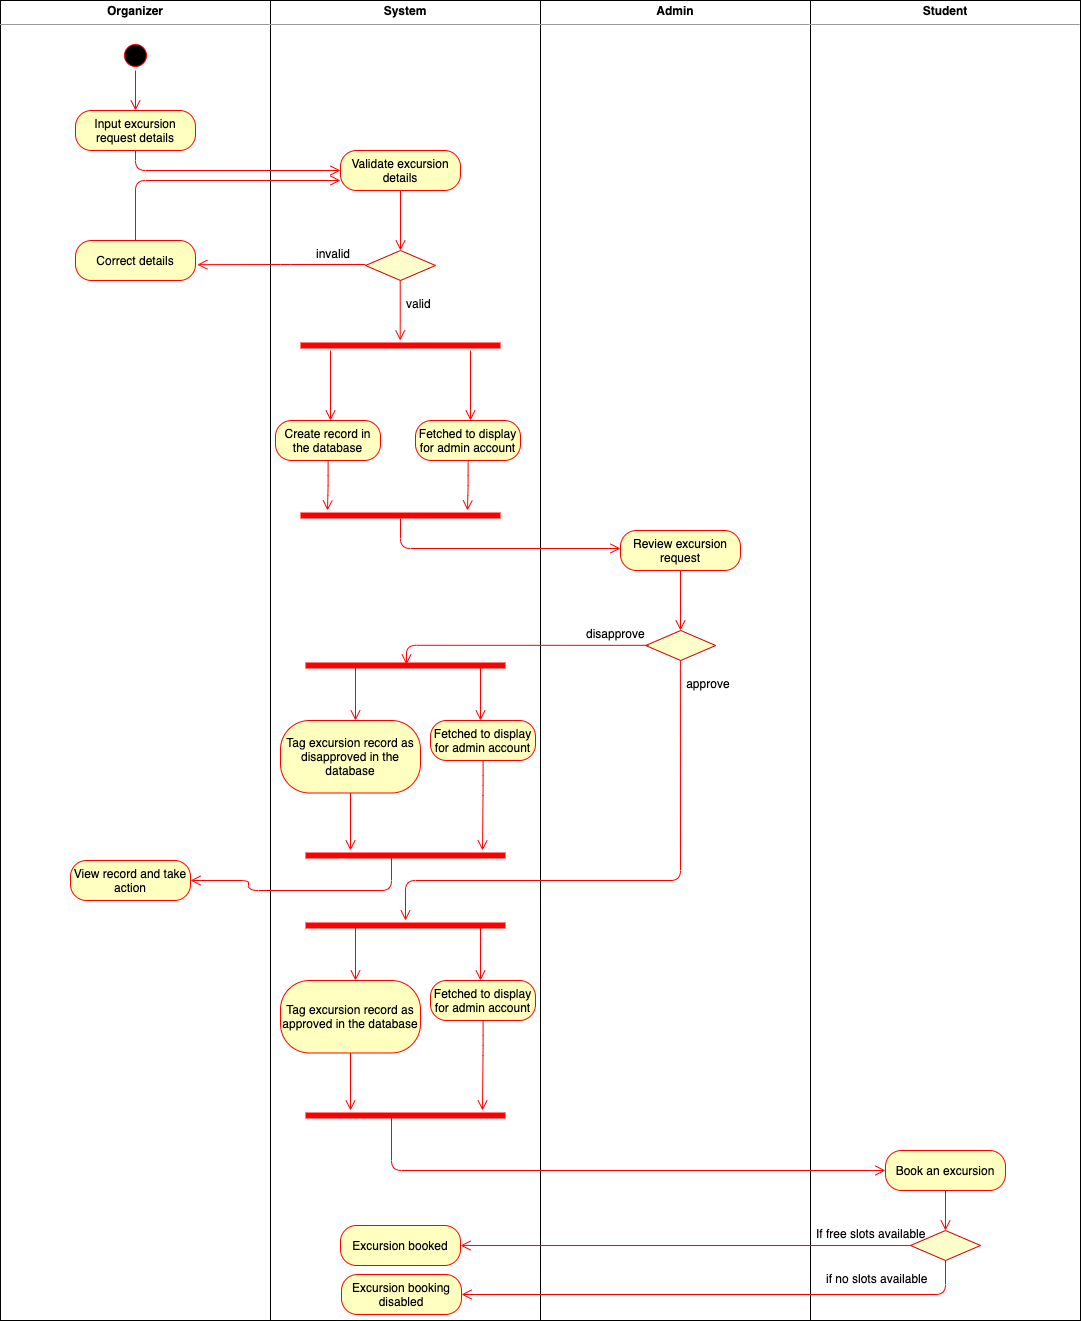

The diagram above was exported from draw.io. Its source (the exported page's mxGraphModel, read from the mxfile embedded in the PNG):
<mxGraphModel dx="4312" dy="1810" grid="1" gridSize="10" guides="1" tooltips="1" connect="1" arrows="1" fold="1" page="1" pageScale="1" pageWidth="980" pageHeight="690" math="0" shadow="0">
  <root>
    <mxCell id="0" />
    <mxCell id="1" parent="0" />
    <mxCell id="j_2PM25rlC3CNogmM_cY-10" value="&lt;p style=&quot;margin: 0px ; margin-top: 4px ; text-align: center&quot;&gt;&lt;b&gt;Organizer&lt;/b&gt;&lt;/p&gt;&lt;hr size=&quot;1&quot;&gt;&lt;p style=&quot;margin: 0px ; margin-left: 4px&quot;&gt;&lt;br&gt;&lt;/p&gt;" style="verticalAlign=top;align=left;overflow=fill;fontSize=12;fontFamily=Helvetica;html=1;" vertex="1" parent="1">
      <mxGeometry x="-30" y="60" width="270" height="1320" as="geometry" />
    </mxCell>
    <mxCell id="j_2PM25rlC3CNogmM_cY-18" value="&lt;p style=&quot;margin: 0px ; margin-top: 4px ; text-align: center&quot;&gt;&lt;b&gt;System&lt;/b&gt;&lt;/p&gt;&lt;hr size=&quot;1&quot;&gt;&lt;p style=&quot;margin: 0px ; margin-left: 4px&quot;&gt;&lt;br&gt;&lt;/p&gt;" style="verticalAlign=top;align=left;overflow=fill;fontSize=12;fontFamily=Helvetica;html=1;" vertex="1" parent="1">
      <mxGeometry x="240" y="60" width="270" height="1320" as="geometry" />
    </mxCell>
    <mxCell id="j_2PM25rlC3CNogmM_cY-19" value="&lt;p style=&quot;margin: 0px ; margin-top: 4px ; text-align: center&quot;&gt;&lt;b&gt;Admin&lt;/b&gt;&lt;/p&gt;&lt;hr size=&quot;1&quot;&gt;&lt;p style=&quot;margin: 0px ; margin-left: 4px&quot;&gt;&lt;br&gt;&lt;/p&gt;" style="verticalAlign=top;align=left;overflow=fill;fontSize=12;fontFamily=Helvetica;html=1;" vertex="1" parent="1">
      <mxGeometry x="510" y="60" width="270" height="1320" as="geometry" />
    </mxCell>
    <mxCell id="j_2PM25rlC3CNogmM_cY-20" value="&lt;p style=&quot;margin: 0px ; margin-top: 4px ; text-align: center&quot;&gt;&lt;b&gt;Student&lt;/b&gt;&lt;/p&gt;&lt;hr size=&quot;1&quot;&gt;&lt;p style=&quot;margin: 0px ; margin-left: 4px&quot;&gt;&lt;br&gt;&lt;/p&gt;" style="verticalAlign=top;align=left;overflow=fill;fontSize=12;fontFamily=Helvetica;html=1;" vertex="1" parent="1">
      <mxGeometry x="780" y="60" width="270" height="1320" as="geometry" />
    </mxCell>
    <mxCell id="j_2PM25rlC3CNogmM_cY-21" value="" style="ellipse;html=1;shape=startState;fillColor=#000000;strokeColor=#ff0000;" vertex="1" parent="1">
      <mxGeometry x="90" y="100" width="30" height="30" as="geometry" />
    </mxCell>
    <mxCell id="j_2PM25rlC3CNogmM_cY-22" value="" style="edgeStyle=orthogonalEdgeStyle;html=1;verticalAlign=bottom;endArrow=open;endSize=8;strokeColor=#ff0000;" edge="1" source="j_2PM25rlC3CNogmM_cY-21" parent="1">
      <mxGeometry relative="1" as="geometry">
        <mxPoint x="105" y="170" as="targetPoint" />
        <Array as="points" />
      </mxGeometry>
    </mxCell>
    <mxCell id="j_2PM25rlC3CNogmM_cY-23" value="Input excursion request details" style="rounded=1;whiteSpace=wrap;html=1;arcSize=40;fontColor=#000000;fillColor=#ffffc0;strokeColor=#ff0000;" vertex="1" parent="1">
      <mxGeometry x="45" y="170" width="120" height="40" as="geometry" />
    </mxCell>
    <mxCell id="j_2PM25rlC3CNogmM_cY-24" value="" style="edgeStyle=orthogonalEdgeStyle;html=1;verticalAlign=bottom;endArrow=open;endSize=8;strokeColor=#ff0000;" edge="1" source="j_2PM25rlC3CNogmM_cY-23" parent="1" target="j_2PM25rlC3CNogmM_cY-28">
      <mxGeometry relative="1" as="geometry">
        <mxPoint x="105" y="260" as="targetPoint" />
        <Array as="points">
          <mxPoint x="105" y="230" />
        </Array>
      </mxGeometry>
    </mxCell>
    <mxCell id="j_2PM25rlC3CNogmM_cY-28" value="Validate excursion details" style="rounded=1;whiteSpace=wrap;html=1;arcSize=40;fontColor=#000000;fillColor=#ffffc0;strokeColor=#ff0000;" vertex="1" parent="1">
      <mxGeometry x="310" y="210" width="120" height="40" as="geometry" />
    </mxCell>
    <mxCell id="j_2PM25rlC3CNogmM_cY-29" value="" style="edgeStyle=orthogonalEdgeStyle;html=1;verticalAlign=bottom;endArrow=open;endSize=8;strokeColor=#ff0000;" edge="1" source="j_2PM25rlC3CNogmM_cY-28" parent="1">
      <mxGeometry relative="1" as="geometry">
        <mxPoint x="370" y="310" as="targetPoint" />
      </mxGeometry>
    </mxCell>
    <mxCell id="j_2PM25rlC3CNogmM_cY-30" value="" style="rhombus;whiteSpace=wrap;html=1;strokeColor=#CC0000;fillColor=#FFFFCC;" vertex="1" parent="1">
      <mxGeometry x="335" y="310" width="70" height="30" as="geometry" />
    </mxCell>
    <mxCell id="j_2PM25rlC3CNogmM_cY-31" value="" style="edgeStyle=orthogonalEdgeStyle;html=1;verticalAlign=bottom;endArrow=open;endSize=8;strokeColor=#ff0000;entryX=1.015;entryY=0.604;entryDx=0;entryDy=0;entryPerimeter=0;" edge="1" parent="1" target="j_2PM25rlC3CNogmM_cY-32">
      <mxGeometry relative="1" as="geometry">
        <mxPoint x="180" y="324" as="targetPoint" />
        <mxPoint x="335" y="324" as="sourcePoint" />
        <Array as="points" />
      </mxGeometry>
    </mxCell>
    <mxCell id="j_2PM25rlC3CNogmM_cY-32" value="Correct details" style="rounded=1;whiteSpace=wrap;html=1;arcSize=40;fontColor=#000000;fillColor=#ffffc0;strokeColor=#ff0000;" vertex="1" parent="1">
      <mxGeometry x="45" y="300" width="120" height="40" as="geometry" />
    </mxCell>
    <mxCell id="j_2PM25rlC3CNogmM_cY-33" value="" style="edgeStyle=orthogonalEdgeStyle;html=1;verticalAlign=bottom;endArrow=open;endSize=8;strokeColor=#ff0000;entryX=0;entryY=0.75;entryDx=0;entryDy=0;" edge="1" source="j_2PM25rlC3CNogmM_cY-32" parent="1" target="j_2PM25rlC3CNogmM_cY-28">
      <mxGeometry relative="1" as="geometry">
        <mxPoint x="105" y="400" as="targetPoint" />
        <Array as="points">
          <mxPoint x="105" y="240" />
        </Array>
      </mxGeometry>
    </mxCell>
    <mxCell id="j_2PM25rlC3CNogmM_cY-37" value="invalid" style="text;strokeColor=none;fillColor=none;align=left;verticalAlign=top;spacingLeft=4;spacingRight=4;overflow=hidden;rotatable=0;points=[[0,0.5],[1,0.5]];portConstraint=eastwest;" vertex="1" parent="1">
      <mxGeometry x="280" y="300" width="50" height="26" as="geometry" />
    </mxCell>
    <mxCell id="j_2PM25rlC3CNogmM_cY-40" value="Create record in the database" style="rounded=1;whiteSpace=wrap;html=1;arcSize=40;fontColor=#000000;fillColor=#ffffc0;strokeColor=#ff0000;" vertex="1" parent="1">
      <mxGeometry x="245" y="480" width="105" height="40" as="geometry" />
    </mxCell>
    <mxCell id="j_2PM25rlC3CNogmM_cY-41" value="" style="edgeStyle=orthogonalEdgeStyle;html=1;verticalAlign=bottom;endArrow=open;endSize=8;strokeColor=#ff0000;" edge="1" source="j_2PM25rlC3CNogmM_cY-40" parent="1">
      <mxGeometry relative="1" as="geometry">
        <mxPoint x="297" y="570" as="targetPoint" />
        <Array as="points">
          <mxPoint x="297" y="545" />
          <mxPoint x="297" y="570" />
        </Array>
      </mxGeometry>
    </mxCell>
    <mxCell id="j_2PM25rlC3CNogmM_cY-42" value="" style="edgeStyle=orthogonalEdgeStyle;html=1;verticalAlign=bottom;endArrow=open;endSize=8;strokeColor=#ff0000;" edge="1" parent="1">
      <mxGeometry relative="1" as="geometry">
        <mxPoint x="369.71" y="400" as="targetPoint" />
        <mxPoint x="369.71" y="340" as="sourcePoint" />
      </mxGeometry>
    </mxCell>
    <mxCell id="j_2PM25rlC3CNogmM_cY-43" value="valid" style="text;strokeColor=none;fillColor=none;align=left;verticalAlign=top;spacingLeft=4;spacingRight=4;overflow=hidden;rotatable=0;points=[[0,0.5],[1,0.5]];portConstraint=eastwest;" vertex="1" parent="1">
      <mxGeometry x="370" y="350" width="50" height="26" as="geometry" />
    </mxCell>
    <mxCell id="j_2PM25rlC3CNogmM_cY-44" value="" style="shape=line;html=1;strokeWidth=6;strokeColor=#ff0000;fillColor=#FFFFCC;" vertex="1" parent="1">
      <mxGeometry x="270" y="400" width="200" height="10" as="geometry" />
    </mxCell>
    <mxCell id="j_2PM25rlC3CNogmM_cY-45" value="" style="edgeStyle=orthogonalEdgeStyle;html=1;verticalAlign=bottom;endArrow=open;endSize=8;strokeColor=#ff0000;" edge="1" source="j_2PM25rlC3CNogmM_cY-44" parent="1">
      <mxGeometry relative="1" as="geometry">
        <mxPoint x="300" y="480" as="targetPoint" />
        <Array as="points">
          <mxPoint x="300" y="480" />
        </Array>
      </mxGeometry>
    </mxCell>
    <mxCell id="j_2PM25rlC3CNogmM_cY-46" value="Fetched to display for admin account" style="rounded=1;whiteSpace=wrap;html=1;arcSize=40;fontColor=#000000;fillColor=#ffffc0;strokeColor=#ff0000;" vertex="1" parent="1">
      <mxGeometry x="385" y="480" width="105" height="40" as="geometry" />
    </mxCell>
    <mxCell id="j_2PM25rlC3CNogmM_cY-47" value="" style="edgeStyle=orthogonalEdgeStyle;html=1;verticalAlign=bottom;endArrow=open;endSize=8;strokeColor=#ff0000;" edge="1" parent="1" source="j_2PM25rlC3CNogmM_cY-46">
      <mxGeometry relative="1" as="geometry">
        <mxPoint x="437" y="570" as="targetPoint" />
        <Array as="points">
          <mxPoint x="437" y="545" />
          <mxPoint x="437" y="570" />
        </Array>
      </mxGeometry>
    </mxCell>
    <mxCell id="j_2PM25rlC3CNogmM_cY-48" value="" style="edgeStyle=orthogonalEdgeStyle;html=1;verticalAlign=bottom;endArrow=open;endSize=8;strokeColor=#ff0000;" edge="1" parent="1">
      <mxGeometry relative="1" as="geometry">
        <mxPoint x="440" y="480" as="targetPoint" />
        <mxPoint x="440" y="410" as="sourcePoint" />
        <Array as="points">
          <mxPoint x="440" y="480" />
        </Array>
      </mxGeometry>
    </mxCell>
    <mxCell id="j_2PM25rlC3CNogmM_cY-49" value="" style="shape=line;html=1;strokeWidth=6;strokeColor=#ff0000;fillColor=#FFFFCC;" vertex="1" parent="1">
      <mxGeometry x="270" y="570" width="200" height="10" as="geometry" />
    </mxCell>
    <mxCell id="j_2PM25rlC3CNogmM_cY-50" value="" style="edgeStyle=orthogonalEdgeStyle;html=1;verticalAlign=bottom;endArrow=open;endSize=8;strokeColor=#ff0000;entryX=0;entryY=0.5;entryDx=0;entryDy=0;" edge="1" parent="1">
      <mxGeometry relative="1" as="geometry">
        <mxPoint x="590" y="608" as="targetPoint" />
        <mxPoint x="370" y="578" as="sourcePoint" />
        <Array as="points">
          <mxPoint x="370" y="608" />
        </Array>
      </mxGeometry>
    </mxCell>
    <mxCell id="j_2PM25rlC3CNogmM_cY-51" value="Review excursion request" style="rounded=1;whiteSpace=wrap;html=1;arcSize=40;fontColor=#000000;fillColor=#ffffc0;strokeColor=#ff0000;" vertex="1" parent="1">
      <mxGeometry x="590" y="590" width="120" height="40" as="geometry" />
    </mxCell>
    <mxCell id="j_2PM25rlC3CNogmM_cY-52" value="" style="edgeStyle=orthogonalEdgeStyle;html=1;verticalAlign=bottom;endArrow=open;endSize=8;strokeColor=#ff0000;" edge="1" source="j_2PM25rlC3CNogmM_cY-51" parent="1">
      <mxGeometry relative="1" as="geometry">
        <mxPoint x="650" y="690" as="targetPoint" />
      </mxGeometry>
    </mxCell>
    <mxCell id="j_2PM25rlC3CNogmM_cY-53" value="" style="rhombus;whiteSpace=wrap;html=1;strokeColor=#CC0000;fillColor=#FFFFCC;" vertex="1" parent="1">
      <mxGeometry x="615.2" y="690" width="70" height="30" as="geometry" />
    </mxCell>
    <mxCell id="j_2PM25rlC3CNogmM_cY-55" value="disapprove" style="text;strokeColor=none;fillColor=none;align=left;verticalAlign=top;spacingLeft=4;spacingRight=4;overflow=hidden;rotatable=0;points=[[0,0.5],[1,0.5]];portConstraint=eastwest;" vertex="1" parent="1">
      <mxGeometry x="550" y="680" width="70" height="26" as="geometry" />
    </mxCell>
    <mxCell id="j_2PM25rlC3CNogmM_cY-56" value="" style="edgeStyle=orthogonalEdgeStyle;html=1;verticalAlign=bottom;endArrow=open;endSize=8;strokeColor=#ff0000;" edge="1" parent="1" target="j_2PM25rlC3CNogmM_cY-89">
      <mxGeometry relative="1" as="geometry">
        <mxPoint x="649.9100000000001" y="780" as="targetPoint" />
        <mxPoint x="649.9100000000001" y="720" as="sourcePoint" />
        <Array as="points">
          <mxPoint x="650" y="940" />
          <mxPoint x="375" y="940" />
        </Array>
      </mxGeometry>
    </mxCell>
    <mxCell id="j_2PM25rlC3CNogmM_cY-57" value="approve" style="text;strokeColor=none;fillColor=none;align=left;verticalAlign=top;spacingLeft=4;spacingRight=4;overflow=hidden;rotatable=0;points=[[0,0.5],[1,0.5]];portConstraint=eastwest;" vertex="1" parent="1">
      <mxGeometry x="650.2" y="730" width="59.8" height="26" as="geometry" />
    </mxCell>
    <mxCell id="j_2PM25rlC3CNogmM_cY-58" value="" style="edgeStyle=orthogonalEdgeStyle;html=1;verticalAlign=bottom;endArrow=open;endSize=8;strokeColor=#ff0000;entryX=0.505;entryY=0.4;entryDx=0;entryDy=0;entryPerimeter=0;" edge="1" parent="1" target="j_2PM25rlC3CNogmM_cY-61">
      <mxGeometry relative="1" as="geometry">
        <mxPoint x="450.00000000000017" y="705" as="targetPoint" />
        <mxPoint x="618.2" y="704.8399999999999" as="sourcePoint" />
        <Array as="points" />
      </mxGeometry>
    </mxCell>
    <mxCell id="j_2PM25rlC3CNogmM_cY-59" value="Tag excursion record as disapproved in the database" style="rounded=1;whiteSpace=wrap;html=1;arcSize=40;fontColor=#000000;fillColor=#ffffc0;strokeColor=#ff0000;" vertex="1" parent="1">
      <mxGeometry x="250" y="780" width="140" height="72.5" as="geometry" />
    </mxCell>
    <mxCell id="j_2PM25rlC3CNogmM_cY-60" value="" style="edgeStyle=orthogonalEdgeStyle;html=1;verticalAlign=bottom;endArrow=open;endSize=8;strokeColor=#ff0000;" edge="1" source="j_2PM25rlC3CNogmM_cY-59" parent="1">
      <mxGeometry relative="1" as="geometry">
        <mxPoint x="320" y="910" as="targetPoint" />
      </mxGeometry>
    </mxCell>
    <mxCell id="j_2PM25rlC3CNogmM_cY-61" value="" style="shape=line;html=1;strokeWidth=6;strokeColor=#ff0000;fillColor=#FFFFCC;" vertex="1" parent="1">
      <mxGeometry x="275" y="720" width="200" height="10" as="geometry" />
    </mxCell>
    <mxCell id="j_2PM25rlC3CNogmM_cY-62" value="Fetched to display for admin account" style="rounded=1;whiteSpace=wrap;html=1;arcSize=40;fontColor=#000000;fillColor=#ffffc0;strokeColor=#ff0000;" vertex="1" parent="1">
      <mxGeometry x="400" y="780" width="105" height="40" as="geometry" />
    </mxCell>
    <mxCell id="j_2PM25rlC3CNogmM_cY-63" value="" style="edgeStyle=orthogonalEdgeStyle;html=1;verticalAlign=bottom;endArrow=open;endSize=8;strokeColor=#ff0000;" edge="1" parent="1" source="j_2PM25rlC3CNogmM_cY-62">
      <mxGeometry relative="1" as="geometry">
        <mxPoint x="452" y="910" as="targetPoint" />
        <Array as="points">
          <mxPoint x="452" y="845" />
          <mxPoint x="452" y="870" />
        </Array>
      </mxGeometry>
    </mxCell>
    <mxCell id="j_2PM25rlC3CNogmM_cY-70" value="" style="edgeStyle=orthogonalEdgeStyle;html=1;verticalAlign=bottom;endArrow=open;endSize=8;strokeColor=#ff0000;exitX=0.25;exitY=0.5;exitDx=0;exitDy=0;exitPerimeter=0;" edge="1" parent="1" source="j_2PM25rlC3CNogmM_cY-61">
      <mxGeometry relative="1" as="geometry">
        <mxPoint x="325" y="780" as="targetPoint" />
        <mxPoint x="330" y="852.5" as="sourcePoint" />
      </mxGeometry>
    </mxCell>
    <mxCell id="j_2PM25rlC3CNogmM_cY-74" value="" style="edgeStyle=orthogonalEdgeStyle;html=1;verticalAlign=bottom;endArrow=open;endSize=8;strokeColor=#ff0000;exitX=0.25;exitY=0.5;exitDx=0;exitDy=0;exitPerimeter=0;" edge="1" parent="1">
      <mxGeometry relative="1" as="geometry">
        <mxPoint x="450" y="780" as="targetPoint" />
        <mxPoint x="450" y="725" as="sourcePoint" />
      </mxGeometry>
    </mxCell>
    <mxCell id="j_2PM25rlC3CNogmM_cY-75" value="" style="shape=line;html=1;strokeWidth=6;strokeColor=#ff0000;fillColor=#FFFFCC;" vertex="1" parent="1">
      <mxGeometry x="275" y="910" width="200" height="10" as="geometry" />
    </mxCell>
    <mxCell id="j_2PM25rlC3CNogmM_cY-76" value="" style="edgeStyle=orthogonalEdgeStyle;html=1;verticalAlign=bottom;endArrow=open;endSize=8;strokeColor=#ff0000;exitX=0.43;exitY=0.6;exitDx=0;exitDy=0;exitPerimeter=0;entryX=1;entryY=0.5;entryDx=0;entryDy=0;" edge="1" parent="1" source="j_2PM25rlC3CNogmM_cY-75" target="j_2PM25rlC3CNogmM_cY-77">
      <mxGeometry relative="1" as="geometry">
        <mxPoint x="330" y="920" as="targetPoint" />
        <mxPoint x="330" y="862.5" as="sourcePoint" />
        <Array as="points">
          <mxPoint x="361" y="950" />
          <mxPoint x="218" y="950" />
          <mxPoint x="218" y="940" />
        </Array>
      </mxGeometry>
    </mxCell>
    <mxCell id="j_2PM25rlC3CNogmM_cY-77" value="View record and take action" style="rounded=1;whiteSpace=wrap;html=1;arcSize=40;fontColor=#000000;fillColor=#ffffc0;strokeColor=#ff0000;" vertex="1" parent="1">
      <mxGeometry x="40" y="920" width="120" height="40" as="geometry" />
    </mxCell>
    <mxCell id="j_2PM25rlC3CNogmM_cY-87" value="Tag excursion record as approved in the database" style="rounded=1;whiteSpace=wrap;html=1;arcSize=40;fontColor=#000000;fillColor=#ffffc0;strokeColor=#ff0000;" vertex="1" parent="1">
      <mxGeometry x="250" y="1040" width="140" height="72.5" as="geometry" />
    </mxCell>
    <mxCell id="j_2PM25rlC3CNogmM_cY-88" value="" style="edgeStyle=orthogonalEdgeStyle;html=1;verticalAlign=bottom;endArrow=open;endSize=8;strokeColor=#ff0000;" edge="1" parent="1" source="j_2PM25rlC3CNogmM_cY-87">
      <mxGeometry relative="1" as="geometry">
        <mxPoint x="320" y="1170" as="targetPoint" />
      </mxGeometry>
    </mxCell>
    <mxCell id="j_2PM25rlC3CNogmM_cY-89" value="" style="shape=line;html=1;strokeWidth=6;strokeColor=#ff0000;fillColor=#FFFFCC;" vertex="1" parent="1">
      <mxGeometry x="275" y="980" width="200" height="10" as="geometry" />
    </mxCell>
    <mxCell id="j_2PM25rlC3CNogmM_cY-90" value="Fetched to display for admin account" style="rounded=1;whiteSpace=wrap;html=1;arcSize=40;fontColor=#000000;fillColor=#ffffc0;strokeColor=#ff0000;" vertex="1" parent="1">
      <mxGeometry x="400" y="1040" width="105" height="40" as="geometry" />
    </mxCell>
    <mxCell id="j_2PM25rlC3CNogmM_cY-91" value="" style="edgeStyle=orthogonalEdgeStyle;html=1;verticalAlign=bottom;endArrow=open;endSize=8;strokeColor=#ff0000;" edge="1" parent="1" source="j_2PM25rlC3CNogmM_cY-90">
      <mxGeometry relative="1" as="geometry">
        <mxPoint x="452" y="1170" as="targetPoint" />
        <Array as="points">
          <mxPoint x="452" y="1105" />
          <mxPoint x="452" y="1130" />
        </Array>
      </mxGeometry>
    </mxCell>
    <mxCell id="j_2PM25rlC3CNogmM_cY-92" value="" style="edgeStyle=orthogonalEdgeStyle;html=1;verticalAlign=bottom;endArrow=open;endSize=8;strokeColor=#ff0000;exitX=0.25;exitY=0.5;exitDx=0;exitDy=0;exitPerimeter=0;" edge="1" parent="1" source="j_2PM25rlC3CNogmM_cY-89">
      <mxGeometry relative="1" as="geometry">
        <mxPoint x="325" y="1040" as="targetPoint" />
        <mxPoint x="330" y="1112.5" as="sourcePoint" />
      </mxGeometry>
    </mxCell>
    <mxCell id="j_2PM25rlC3CNogmM_cY-93" value="" style="edgeStyle=orthogonalEdgeStyle;html=1;verticalAlign=bottom;endArrow=open;endSize=8;strokeColor=#ff0000;exitX=0.25;exitY=0.5;exitDx=0;exitDy=0;exitPerimeter=0;" edge="1" parent="1">
      <mxGeometry relative="1" as="geometry">
        <mxPoint x="450" y="1040" as="targetPoint" />
        <mxPoint x="450" y="985" as="sourcePoint" />
      </mxGeometry>
    </mxCell>
    <mxCell id="j_2PM25rlC3CNogmM_cY-94" value="" style="shape=line;html=1;strokeWidth=6;strokeColor=#ff0000;fillColor=#FFFFCC;" vertex="1" parent="1">
      <mxGeometry x="275" y="1170" width="200" height="10" as="geometry" />
    </mxCell>
    <mxCell id="j_2PM25rlC3CNogmM_cY-95" value="" style="edgeStyle=orthogonalEdgeStyle;html=1;verticalAlign=bottom;endArrow=open;endSize=8;strokeColor=#ff0000;exitX=0.43;exitY=0.6;exitDx=0;exitDy=0;exitPerimeter=0;entryX=0;entryY=0.5;entryDx=0;entryDy=0;" edge="1" parent="1" source="j_2PM25rlC3CNogmM_cY-94" target="j_2PM25rlC3CNogmM_cY-98">
      <mxGeometry relative="1" as="geometry">
        <mxPoint x="160" y="1200" as="targetPoint" />
        <mxPoint x="330" y="1122.5" as="sourcePoint" />
        <Array as="points">
          <mxPoint x="361" y="1230" />
        </Array>
      </mxGeometry>
    </mxCell>
    <mxCell id="j_2PM25rlC3CNogmM_cY-98" value="Book an excursion" style="rounded=1;whiteSpace=wrap;html=1;arcSize=40;fontColor=#000000;fillColor=#ffffc0;strokeColor=#ff0000;" vertex="1" parent="1">
      <mxGeometry x="855" y="1210" width="120" height="40" as="geometry" />
    </mxCell>
    <mxCell id="j_2PM25rlC3CNogmM_cY-99" value="" style="edgeStyle=orthogonalEdgeStyle;html=1;verticalAlign=bottom;endArrow=open;endSize=8;strokeColor=#ff0000;" edge="1" source="j_2PM25rlC3CNogmM_cY-98" parent="1">
      <mxGeometry relative="1" as="geometry">
        <mxPoint x="915" y="1290" as="targetPoint" />
      </mxGeometry>
    </mxCell>
    <mxCell id="j_2PM25rlC3CNogmM_cY-100" value="" style="rhombus;whiteSpace=wrap;html=1;strokeColor=#CC0000;fillColor=#FFFFCC;" vertex="1" parent="1">
      <mxGeometry x="880" y="1290" width="70" height="30" as="geometry" />
    </mxCell>
    <mxCell id="j_2PM25rlC3CNogmM_cY-101" value="" style="edgeStyle=orthogonalEdgeStyle;html=1;verticalAlign=bottom;endArrow=open;endSize=8;strokeColor=#ff0000;" edge="1" parent="1" target="j_2PM25rlC3CNogmM_cY-102">
      <mxGeometry relative="1" as="geometry">
        <mxPoint x="637.8" y="1324.2" as="targetPoint" />
        <mxPoint x="879.9999999999998" y="1305.04" as="sourcePoint" />
        <Array as="points" />
      </mxGeometry>
    </mxCell>
    <mxCell id="j_2PM25rlC3CNogmM_cY-102" value="Excursion booked" style="rounded=1;whiteSpace=wrap;html=1;arcSize=40;fontColor=#000000;fillColor=#ffffc0;strokeColor=#ff0000;" vertex="1" parent="1">
      <mxGeometry x="310" y="1285" width="120" height="40" as="geometry" />
    </mxCell>
    <mxCell id="j_2PM25rlC3CNogmM_cY-104" value="If free slots available" style="text;strokeColor=none;fillColor=none;align=left;verticalAlign=top;spacingLeft=4;spacingRight=4;overflow=hidden;rotatable=0;points=[[0,0.5],[1,0.5]];portConstraint=eastwest;" vertex="1" parent="1">
      <mxGeometry x="780" y="1280" width="120" height="26" as="geometry" />
    </mxCell>
    <mxCell id="j_2PM25rlC3CNogmM_cY-105" value="Excursion booking disabled" style="rounded=1;whiteSpace=wrap;html=1;arcSize=40;fontColor=#000000;fillColor=#ffffc0;strokeColor=#ff0000;" vertex="1" parent="1">
      <mxGeometry x="311" y="1334" width="120" height="40" as="geometry" />
    </mxCell>
    <mxCell id="j_2PM25rlC3CNogmM_cY-106" value="" style="edgeStyle=orthogonalEdgeStyle;html=1;verticalAlign=bottom;endArrow=open;endSize=8;strokeColor=#ff0000;exitX=0.5;exitY=1;exitDx=0;exitDy=0;entryX=1;entryY=0.5;entryDx=0;entryDy=0;" edge="1" parent="1" source="j_2PM25rlC3CNogmM_cY-100" target="j_2PM25rlC3CNogmM_cY-105">
      <mxGeometry relative="1" as="geometry">
        <mxPoint x="770" y="1380" as="targetPoint" />
        <mxPoint x="925" y="1260" as="sourcePoint" />
      </mxGeometry>
    </mxCell>
    <mxCell id="j_2PM25rlC3CNogmM_cY-107" value="if no slots available" style="text;strokeColor=none;fillColor=none;align=left;verticalAlign=top;spacingLeft=4;spacingRight=4;overflow=hidden;rotatable=0;points=[[0,0.5],[1,0.5]];portConstraint=eastwest;" vertex="1" parent="1">
      <mxGeometry x="790" y="1325" width="120" height="26" as="geometry" />
    </mxCell>
  </root>
</mxGraphModel>